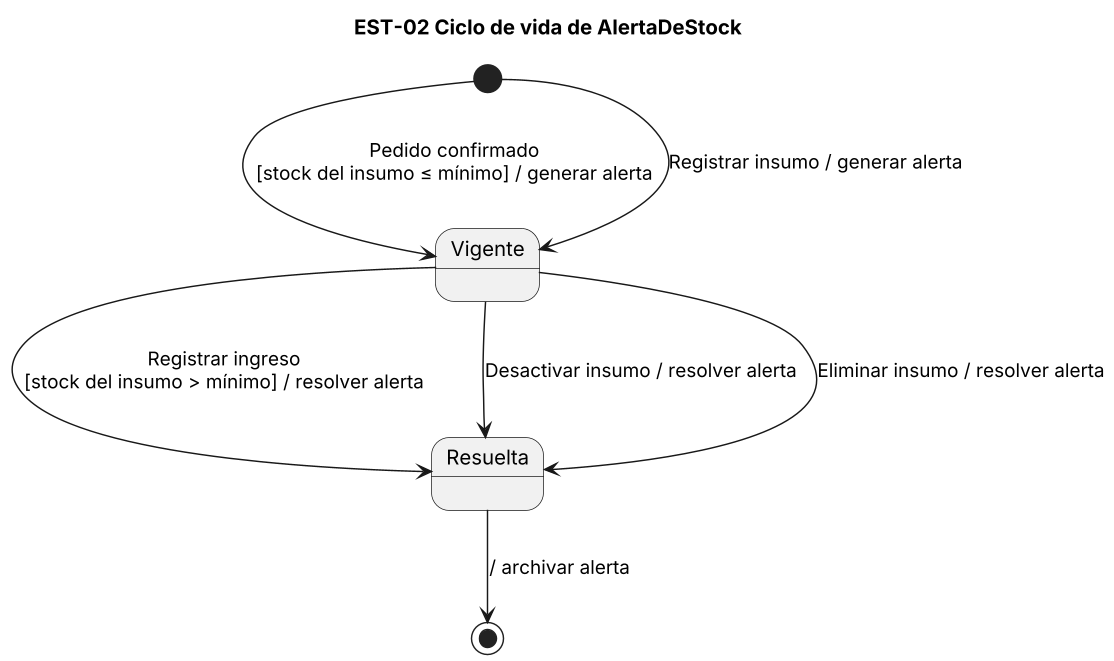

The diagram above was rendered by PlantUML. Its source (embedded in the PNG):
@startuml est-02
title EST-02 Ciclo de vida de AlertaDeStock
skinparam dpi 140
state "Vigente" as Vig
state "Resuelta" as Res

[*] --> Vig : Pedido confirmado\n[stock del insumo ≤ mínimo] / generar alerta
[*] --> Vig : Registrar insumo / generar alerta
Vig --> Res : Registrar ingreso\n[stock del insumo > mínimo] / resolver alerta
Vig --> Res : Desactivar insumo / resolver alerta
Vig --> Res : Eliminar insumo / resolver alerta
Res --> [*] : / archivar alerta
@enduml